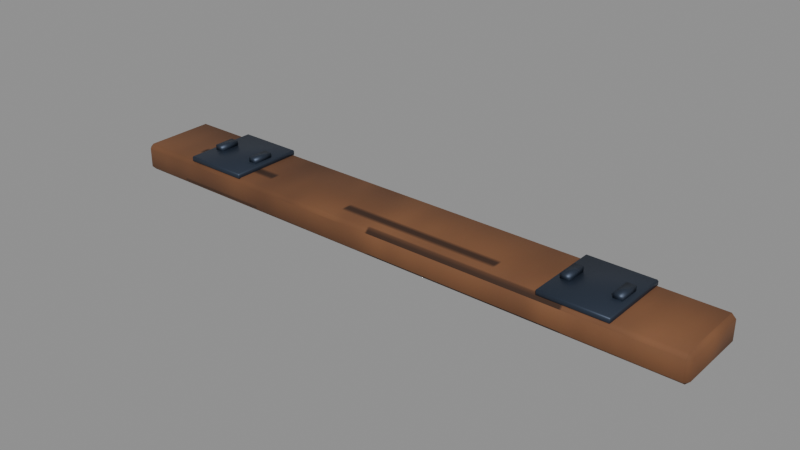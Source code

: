 # Source: traviesa.blend  (saved by Blender 4.2.68; exported with 4.5.12 LTS)
import bpy
from mathutils import Matrix  # noqa: F401  (used for matrix-valued properties, if any)

bpy.ops.wm.read_factory_settings(use_empty=True)
scene = bpy.context.scene
scene.name = 'Scene'

# ---- images (referenced by path relative to the original .blend; pixels are not part of the script)
import os
ASSET_DIR = os.environ.get("B2B_ASSET_DIR", "")  # directory of the original .blend (textures are referenced by path, not embedded)
HERE = os.path.dirname(os.path.abspath(__file__))  # packed textures are extracted next to this script under _unpacked/

def load_image(name, relpath, width, height, colorspace="sRGB"):
    """Load a texture the original file referenced (path relative to the .blend, or extracted next to this script)."""
    p = next((c for c in (os.path.join(HERE, relpath), os.path.join(ASSET_DIR, relpath)) if relpath and os.path.exists(c)), "")
    if p:
        img = bpy.data.images.load(p, check_existing=True)
        img.name = name
    else:  # same state as the original file: an image datablock whose file is absent (Cycles renders it pink)
        img = bpy.data.images.new(name, width, height)
        img.source = "FILE"
        img.filepath = "//" + (relpath or name)
    img.colorspace_settings.name = colorspace
    return img
img_traviesa_albedo_png = load_image('traviesa_albedo.png', '_unpacked/traviesa_albedo.00742ae5.png', 256, 128, 'sRGB')
img_traviesa_normal_png = load_image('traviesa_normal.png', '_unpacked/traviesa_normal.badc28a8.png', 256, 128, 'Non-Color')

# ---- materials (node trees are filled in below, after node groups)
mat_traviesa_madera = bpy.data.materials.new('Traviesa_Madera')
mat_traviesa_madera.diffuse_color = (1.0, 1.0, 1.0, 1.0)
mat_traviesa_placa = bpy.data.materials.new('Traviesa_Placa')
mat_traviesa_placa.diffuse_color = (0.0382, 0.05286, 0.08228, 1.0)

# ---- material node trees
mat_traviesa_madera.use_nodes = True; mat_traviesa_madera.node_tree.nodes.clear()
_N = mat_traviesa_madera.node_tree.nodes; _L = mat_traviesa_madera.node_tree.links
n0 = _N.new('ShaderNodeBsdfPrincipled'); n0.name = 'Principled BSDF'; n0.location = (10, 300)
n0.inputs[1].default_value = 0.02
n0.inputs[2].default_value = 0.86
n1 = _N.new('ShaderNodeOutputMaterial'); n1.name = 'Material Output'; n1.location = (300, 300)
n2 = _N.new('ShaderNodeTexImage'); n2.name = 'Image Texture'; n2.location = (-360, 280)
n2.image = img_traviesa_albedo_png
n3 = _N.new('ShaderNodeTexImage'); n3.name = 'Image Texture.001'; n3.location = (-580, -140)
n3.image = img_traviesa_normal_png
n4 = _N.new('ShaderNodeNormalMap'); n4.name = 'Normal Map'; n4.location = (-260, -140)
n4.inputs[0].default_value = 0.85
_L.new(n0.outputs[0], n1.inputs[0])
_L.new(n2.outputs[0], n0.inputs[0])
_L.new(n3.outputs[0], n4.inputs[1])
_L.new(n4.outputs[0], n0.inputs[5])
n1.is_active_output = True
mat_traviesa_placa.use_nodes = True; mat_traviesa_placa.node_tree.nodes.clear()
_N = mat_traviesa_placa.node_tree.nodes; _L = mat_traviesa_placa.node_tree.links
n0 = _N.new('ShaderNodeBsdfPrincipled'); n0.name = 'Principled BSDF'; n0.location = (10, 300)
n0.inputs[0].default_value = (0.0382, 0.05286, 0.08228, 1.0)
n0.inputs[1].default_value = 0.65
n0.inputs[2].default_value = 0.48
n1 = _N.new('ShaderNodeOutputMaterial'); n1.name = 'Material Output'; n1.location = (300, 300)
_L.new(n0.outputs[0], n1.inputs[0])
n1.is_active_output = True

# ---- meshes
me_traviesa_madero = bpy.data.meshes.new('Traviesa_Madero')
me_traviesa_madero.from_pydata([(-1.065, -0.125, 0.0), (-1.065, -0.14, 0.015), (-1.08, -0.125, 0.015), (-1.065, -0.14, 0.085), (-1.065, -0.125, 0.1), (-1.08, -0.125, 0.085), (-1.065, 0.125, 0.0), (-1.08, 0.125, 0.015), (-1.065, 0.14, 0.015), (-1.065, 0.125, 0.1), (-1.065, 0.14, 0.085), (-1.08, 0.125, 0.085), (1.065, -0.125, 0.0), (1.08, -0.125, 0.015), (1.065, -0.14, 0.015), (1.065, -0.125, 0.1), (1.065, -0.14, 0.085), (1.08, -0.125, 0.085), (1.065, 0.125, 0.0), (1.065, 0.14, 0.015), (1.08, 0.125, 0.015), (1.065, 0.125, 0.1), (1.08, 0.125, 0.085), (1.065, 0.14, 0.085), (-0.836, -0.131, 0.096), (-0.836, -0.135, 0.1), (-0.84, -0.131, 0.1), (-0.836, -0.135, 0.112), (-0.836, -0.131, 0.116), (-0.84, -0.131, 0.112), (-0.836, 0.131, 0.096), (-0.84, 0.131, 0.1), (-0.836, 0.135, 0.1), (-0.836, 0.131, 0.116), (-0.836, 0.135, 0.112), (-0.84, 0.131, 0.112), (-0.604, -0.131, 0.096), (-0.6, -0.131, 0.1), (-0.604, -0.135, 0.1), (-0.604, -0.131, 0.116), (-0.604, -0.135, 0.112), (-0.6, -0.131, 0.112), (-0.604, 0.131, 0.096), (-0.604, 0.135, 0.1), (-0.6, 0.131, 0.1), (-0.604, 0.131, 0.116), (-0.6, 0.131, 0.112), (-0.604, 0.135, 0.112), (-0.821, -0.0375, 0.111), (-0.821, -0.0375, 0.133), (-0.821, 0.0375, 0.111), (-0.821, 0.0375, 0.133), (-0.789, -0.0375, 0.111), (-0.789, -0.0375, 0.133), (-0.789, 0.0375, 0.111), (-0.789, 0.0375, 0.133), (-0.651, -0.0375, 0.111), (-0.651, -0.0375, 0.133), (-0.651, 0.0375, 0.111), (-0.651, 0.0375, 0.133), (-0.619, -0.0375, 0.111), (-0.619, -0.0375, 0.133), (-0.619, 0.0375, 0.111), (-0.619, 0.0375, 0.133), (0.604, -0.131, 0.096), (0.604, -0.135, 0.1), (0.6, -0.131, 0.1), (0.604, -0.135, 0.112), (0.604, -0.131, 0.116), (0.6, -0.131, 0.112), (0.604, 0.131, 0.096), (0.6, 0.131, 0.1), (0.604, 0.135, 0.1), (0.604, 0.131, 0.116), (0.604, 0.135, 0.112), (0.6, 0.131, 0.112), (0.836, -0.131, 0.096), (0.84, -0.131, 0.1), (0.836, -0.135, 0.1), (0.836, -0.131, 0.116), (0.836, -0.135, 0.112), (0.84, -0.131, 0.112), (0.836, 0.131, 0.096), (0.836, 0.135, 0.1), (0.84, 0.131, 0.1), (0.836, 0.131, 0.116), (0.84, 0.131, 0.112), (0.836, 0.135, 0.112), (0.619, -0.0375, 0.111), (0.619, -0.0375, 0.133), (0.619, 0.0375, 0.111), (0.619, 0.0375, 0.133), (0.651, -0.0375, 0.111), (0.651, -0.0375, 0.133), (0.651, 0.0375, 0.111), (0.651, 0.0375, 0.133), (0.789, -0.0375, 0.111), (0.789, -0.0375, 0.133), (0.789, 0.0375, 0.111), (0.789, 0.0375, 0.133), (0.821, -0.0375, 0.111), (0.821, -0.0375, 0.133), (0.821, 0.0375, 0.111), (0.821, 0.0375, 0.133)], [], [(14, 16, 3, 1), (20, 22, 17, 13), (21, 9, 4, 15), (2, 5, 11, 7), (8, 10, 23, 19), (0, 1, 2), (3, 4, 5), (6, 7, 8), (9, 10, 11), (12, 13, 14), (15, 16, 17), (18, 19, 20), (21, 22, 23), (6, 0, 2, 7), (1, 3, 5, 2), (4, 9, 11, 5), (10, 8, 7, 11), (18, 6, 8, 19), (9, 21, 23, 10), (22, 20, 19, 23), (12, 18, 20, 13), (21, 15, 17, 22), (16, 14, 13, 17), (0, 12, 14, 1), (15, 4, 3, 16), (6, 18, 12, 0), (38, 40, 27, 25), (44, 46, 41, 37), (45, 33, 28, 39), (26, 29, 35, 31), (32, 34, 47, 43), (24, 25, 26), (27, 28, 29), (30, 31, 32), (33, 34, 35), (36, 37, 38), (39, 40, 41), (42, 43, 44), (45, 46, 47), (30, 24, 26, 31), (25, 27, 29, 26), (28, 33, 35, 29), (34, 32, 31, 35), (42, 30, 32, 43), (33, 45, 47, 34), (46, 44, 43, 47), (36, 42, 44, 37), (45, 39, 41, 46), (40, 38, 37, 41), (24, 36, 38, 25), (39, 28, 27, 40), (30, 42, 36, 24), (48, 49, 51, 50), (50, 51, 55, 54), (54, 55, 53, 52), (52, 53, 49, 48), (50, 54, 52, 48), (55, 51, 49, 53), (56, 57, 59, 58), (58, 59, 63, 62), (62, 63, 61, 60), (60, 61, 57, 56), (58, 62, 60, 56), (63, 59, 57, 61), (78, 80, 67, 65), (84, 86, 81, 77), (85, 73, 68, 79), (66, 69, 75, 71), (72, 74, 87, 83), (64, 65, 66), (67, 68, 69), (70, 71, 72), (73, 74, 75), (76, 77, 78), (79, 80, 81), (82, 83, 84), (85, 86, 87), (70, 64, 66, 71), (65, 67, 69, 66), (68, 73, 75, 69), (74, 72, 71, 75), (82, 70, 72, 83), (73, 85, 87, 74), (86, 84, 83, 87), (76, 82, 84, 77), (85, 79, 81, 86), (80, 78, 77, 81), (64, 76, 78, 65), (79, 68, 67, 80), (70, 82, 76, 64), (88, 89, 91, 90), (90, 91, 95, 94), (94, 95, 93, 92), (92, 93, 89, 88), (90, 94, 92, 88), (95, 91, 89, 93), (96, 97, 99, 98), (98, 99, 103, 102), (102, 103, 101, 100), (100, 101, 97, 96), (98, 102, 100, 96), (103, 99, 97, 101)])
me_traviesa_madero.polygons.foreach_set('use_smooth', [True] * 102)
me_traviesa_madero.polygons.foreach_set('material_index', [0, 0, 0, 0, 0, 0, 0, 0, 0, 0, 0, 0, 0, 0, 0, 0, 0, 0, 0, 0, 0, 0, 0, 0, 0, 0, 1, 1, 1, 1, 1, 1, 1, 1, 1, 1, 1, 1, 1, 1, 1, 1, 1, 1, 1, 1, 1, 1, 1, 1, 1, 1, 1, 1, 1, 1, 1, 1, 1, 1, 1, 1, 1, 1, 1, 1, 1, 1, 1, 1, 1, 1, 1, 1, 1, 1, 1, 1, 1, 1, 1, 1, 1, 1, 1, 1, 1, 1, 1, 1, 1, 1, 1, 1, 1, 1, 1, 1, 1, 1, 1, 1])
_k = set([(0, 1), (0, 2), (0, 6), (0, 12), (1, 2), (1, 3), (1, 14), (2, 5), (2, 7), (3, 4), (3, 5), (3, 16), (4, 5), (4, 9), (4, 15), (5, 11), (6, 7), (6, 8), (6, 18), (7, 8), (7, 11), (8, 10), (8, 19), (9, 10), (9, 11), (9, 21), (10, 11), (10, 23), (12, 13), (12, 14), (12, 18), (13, 14), (13, 17), (13, 20), (14, 16), (15, 16), (15, 17), (15, 21), (16, 17), (17, 22), (18, 19), (18, 20), (19, 20), (19, 23), (20, 22), (21, 22), (21, 23), (22, 23), (24, 25), (24, 26), (24, 30), (24, 36), (25, 26), (25, 27), (25, 38), (26, 29), (26, 31), (27, 28), (27, 29), (27, 40), (28, 29), (28, 33), (28, 39), (29, 35), (30, 31), (30, 32), (30, 42), (31, 32), (31, 35), (32, 34), (32, 43), (33, 34), (33, 35), (33, 45), (34, 35), (34, 47), (36, 37), (36, 38), (36, 42), (37, 38), (37, 41), (37, 44), (38, 40), (39, 40), (39, 41), (39, 45), (40, 41), (41, 46), (42, 43), (42, 44), (43, 44), (43, 47), (44, 46), (45, 46), (45, 47), (46, 47), (48, 49), (48, 50), (48, 52), (49, 51), (49, 53), (50, 51), (50, 54), (51, 55), (52, 53), (52, 54), (53, 55), (54, 55), (56, 57), (56, 58), (56, 60), (57, 59), (57, 61), (58, 59), (58, 62), (59, 63), (60, 61), (60, 62), (61, 63), (62, 63), (64, 65), (64, 66), (64, 70), (64, 76), (65, 66), (65, 67), (65, 78), (66, 69), (66, 71), (67, 68), (67, 69), (67, 80), (68, 69), (68, 73), (68, 79), (69, 75), (70, 71), (70, 72), (70, 82), (71, 72), (71, 75), (72, 74), (72, 83), (73, 74), (73, 75), (73, 85), (74, 75), (74, 87), (76, 77), (76, 78), (76, 82), (77, 78), (77, 81), (77, 84), (78, 80), (79, 80), (79, 81), (79, 85), (80, 81), (81, 86), (82, 83), (82, 84), (83, 84), (83, 87), (84, 86), (85, 86), (85, 87), (86, 87), (88, 89), (88, 90), (88, 92), (89, 91), (89, 93), (90, 91), (90, 94), (91, 95), (92, 93), (92, 94), (93, 95), (94, 95), (96, 97), (96, 98), (96, 100), (97, 99), (97, 101), (98, 99), (98, 102), (99, 103), (100, 101), (100, 102), (101, 103), (102, 103)])
me_traviesa_madero.attributes.new('sharp_edge', 'BOOLEAN', 'EDGE').data.foreach_set('value', [ (min(e.vertices), max(e.vertices)) in _k for e in me_traviesa_madero.edges])
_uv = me_traviesa_madero.uv_layers.new(name='Float2')
_uv.uv.foreach_set('vector', [1.033, 0.4825, 1.033, 0.5175, -0.0325, 0.5175, -0.0325, 0.4825, 0.5625, 0.4825, 0.5625, 0.5175, 0.4375, 0.5175, 0.4375, 0.4825, 1.033, 0.5625, -0.0325, 0.5625, -0.0325, 0.4375, 1.033, 0.4375, 0.4375, 0.4825, 0.4375, 0.5175, 0.5625, 0.5175, 0.5625, 0.4825, -0.0325, 0.4825, -0.0325, 0.5175, 1.033, 0.5175, 1.033, 0.4825, 0.4375, 0.475, 0.43, 0.4825, 0.4375, 0.4825, 0.43, 0.5175, 0.4375, 0.525, 0.4375, 0.5175, 0.5625, 0.475, 0.5625, 0.4825, 0.57, 0.4825, 0.5625, 0.525, 0.57, 0.5175, 0.5625, 0.5175, 0.4375, 0.475, 0.4375, 0.4825, 0.43, 0.4825, 0.4375, 0.525, 0.43, 0.5175, 0.4375, 0.5175, 0.5625, 0.475, 0.57, 0.4825, 0.5625, 0.4825, 0.5625, 0.525, 0.5625, 0.5175, 0.57, 0.5175, 0.5625, 0.475, 0.4375, 0.475, 0.4375, 0.4825, 0.5625, 0.4825, 0.43, 0.4825, 0.43, 0.5175, 0.4375, 0.5175, 0.4375, 0.4825, 0.4375, 0.525, 0.5625, 0.525, 0.5625, 0.5175, 0.4375, 0.5175, 0.57, 0.5175, 0.57, 0.4825, 0.5625, 0.4825, 0.5625, 0.5175, 1.033, 0.5625, -0.0325, 0.5625, -0.0325, 0.57, 1.033, 0.57, -0.0325, 0.5625, 1.033, 0.5625, 1.033, 0.57, -0.0325, 0.57, 0.5625, 0.5175, 0.5625, 0.4825, 0.57, 0.4825, 0.57, 0.5175, 0.4375, 0.475, 0.5625, 0.475, 0.5625, 0.4825, 0.4375, 0.4825, 0.5625, 0.525, 0.4375, 0.525, 0.4375, 0.5175, 0.5625, 0.5175, 0.43, 0.5175, 0.43, 0.4825, 0.4375, 0.4825, 0.4375, 0.5175, -0.0325, 0.4375, 1.033, 0.4375, 1.033, 0.43, -0.0325, 0.43, 1.033, 0.4375, -0.0325, 0.4375, -0.0325, 0.43, 1.033, 0.43, -0.0325, 0.5625, 1.033, 0.5625, 1.033, 0.4375, -0.0325, 0.4375, 0.558, 0.497, 0.558, 0.503, 0.442, 0.503, 0.442, 0.497, 0.5655, 0.497, 0.5655, 0.503, 0.4345, 0.503, 0.4345, 0.497, 0.558, 0.5655, 0.442, 0.5655, 0.442, 0.4345, 0.558, 0.4345, 0.4345, 0.497, 0.4345, 0.503, 0.5655, 0.503, 0.5655, 0.497, 0.442, 0.497, 0.442, 0.503, 0.558, 0.503, 0.558, 0.497, 0.442, 0.495, 0.442, 0.497, 0.44, 0.497, 0.442, 0.503, 0.442, 0.505, 0.44, 0.503, 0.442, 0.495, 0.44, 0.497, 0.442, 0.497, 0.442, 0.505, 0.442, 0.503, 0.44, 0.503, 0.558, 0.495, 0.56, 0.497, 0.558, 0.497, 0.558, 0.505, 0.558, 0.503, 0.56, 0.503, 0.558, 0.495, 0.558, 0.497, 0.56, 0.497, 0.558, 0.505, 0.56, 0.503, 0.558, 0.503, 0.442, 0.5655, 0.442, 0.4345, 0.44, 0.4345, 0.44, 0.5655, 0.442, 0.497, 0.442, 0.503, 0.44, 0.503, 0.44, 0.497, 0.442, 0.4345, 0.442, 0.5655, 0.44, 0.5655, 0.44, 0.4345, 0.442, 0.503, 0.442, 0.497, 0.44, 0.497, 0.44, 0.503, 0.558, 0.495, 0.442, 0.495, 0.442, 0.497, 0.558, 0.497, 0.442, 0.505, 0.558, 0.505, 0.558, 0.503, 0.442, 0.503, 0.56, 0.503, 0.56, 0.497, 0.558, 0.497, 0.558, 0.503, 0.558, 0.4345, 0.558, 0.5655, 0.56, 0.5655, 0.56, 0.4345, 0.558, 0.5655, 0.558, 0.4345, 0.56, 0.4345, 0.56, 0.5655, 0.558, 0.503, 0.558, 0.497, 0.56, 0.497, 0.56, 0.503, 0.442, 0.495, 0.558, 0.495, 0.558, 0.497, 0.442, 0.497, 0.558, 0.505, 0.442, 0.505, 0.442, 0.503, 0.558, 0.503, 0.442, 0.5655, 0.558, 0.5655, 0.558, 0.4345, 0.442, 0.4345, 0.4812, 0.4945, 0.4812, 0.5055, 0.5188, 0.5055, 0.5188, 0.4945, 0.492, 0.4945, 0.492, 0.5055, 0.508, 0.5055, 0.508, 0.4945, 0.5188, 0.4945, 0.5188, 0.5055, 0.4812, 0.5055, 0.4812, 0.4945, 0.508, 0.4945, 0.508, 0.5055, 0.492, 0.5055, 0.492, 0.4945, 0.492, 0.5188, 0.508, 0.5188, 0.508, 0.4812, 0.492, 0.4812, 0.508, 0.5188, 0.492, 0.5188, 0.492, 0.4812, 0.508, 0.4812, 0.4812, 0.4945, 0.4812, 0.5055, 0.5188, 0.5055, 0.5188, 0.4945, 0.492, 0.4945, 0.492, 0.5055, 0.508, 0.5055, 0.508, 0.4945, 0.5188, 0.4945, 0.5188, 0.5055, 0.4812, 0.5055, 0.4812, 0.4945, 0.508, 0.4945, 0.508, 0.5055, 0.492, 0.5055, 0.492, 0.4945, 0.492, 0.5188, 0.508, 0.5188, 0.508, 0.4812, 0.492, 0.4812, 0.508, 0.5188, 0.492, 0.5188, 0.492, 0.4812, 0.508, 0.4812, 0.558, 0.497, 0.558, 0.503, 0.442, 0.503, 0.442, 0.497, 0.5655, 0.497, 0.5655, 0.503, 0.4345, 0.503, 0.4345, 0.497, 0.558, 0.5655, 0.442, 0.5655, 0.442, 0.4345, 0.558, 0.4345, 0.4345, 0.497, 0.4345, 0.503, 0.5655, 0.503, 0.5655, 0.497, 0.442, 0.497, 0.442, 0.503, 0.558, 0.503, 0.558, 0.497, 0.442, 0.495, 0.442, 0.497, 0.44, 0.497, 0.442, 0.503, 0.442, 0.505, 0.44, 0.503, 0.442, 0.495, 0.44, 0.497, 0.442, 0.497, 0.442, 0.505, 0.442, 0.503, 0.44, 0.503, 0.558, 0.495, 0.56, 0.497, 0.558, 0.497, 0.558, 0.505, 0.558, 0.503, 0.56, 0.503, 0.558, 0.495, 0.558, 0.497, 0.56, 0.497, 0.558, 0.505, 0.56, 0.503, 0.558, 0.503, 0.442, 0.5655, 0.442, 0.4345, 0.44, 0.4345, 0.44, 0.5655, 0.442, 0.497, 0.442, 0.503, 0.44, 0.503, 0.44, 0.497, 0.442, 0.4345, 0.442, 0.5655, 0.44, 0.5655, 0.44, 0.4345, 0.442, 0.503, 0.442, 0.497, 0.44, 0.497, 0.44, 0.503, 0.558, 0.495, 0.442, 0.495, 0.442, 0.497, 0.558, 0.497, 0.442, 0.505, 0.558, 0.505, 0.558, 0.503, 0.442, 0.503, 0.56, 0.503, 0.56, 0.497, 0.558, 0.497, 0.558, 0.503, 0.558, 0.4345, 0.558, 0.5655, 0.56, 0.5655, 0.56, 0.4345, 0.558, 0.5655, 0.558, 0.4345, 0.56, 0.4345, 0.56, 0.5655, 0.558, 0.503, 0.558, 0.497, 0.56, 0.497, 0.56, 0.503, 0.442, 0.495, 0.558, 0.495, 0.558, 0.497, 0.442, 0.497, 0.558, 0.505, 0.442, 0.505, 0.442, 0.503, 0.558, 0.503, 0.442, 0.5655, 0.558, 0.5655, 0.558, 0.4345, 0.442, 0.4345, 0.4812, 0.4945, 0.4812, 0.5055, 0.5188, 0.5055, 0.5188, 0.4945, 0.492, 0.4945, 0.492, 0.5055, 0.508, 0.5055, 0.508, 0.4945, 0.5188, 0.4945, 0.5188, 0.5055, 0.4812, 0.5055, 0.4812, 0.4945, 0.508, 0.4945, 0.508, 0.5055, 0.492, 0.5055, 0.492, 0.4945, 0.492, 0.5188, 0.508, 0.5188, 0.508, 0.4812, 0.492, 0.4812, 0.508, 0.5188, 0.492, 0.5188, 0.492, 0.4812, 0.508, 0.4812, 0.4812, 0.4945, 0.4812, 0.5055, 0.5188, 0.5055, 0.5188, 0.4945, 0.492, 0.4945, 0.492, 0.5055, 0.508, 0.5055, 0.508, 0.4945, 0.5188, 0.4945, 0.5188, 0.5055, 0.4812, 0.5055, 0.4812, 0.4945, 0.508, 0.4945, 0.508, 0.5055, 0.492, 0.5055, 0.492, 0.4945, 0.492, 0.5188, 0.508, 0.5188, 0.508, 0.4812, 0.492, 0.4812, 0.508, 0.5188, 0.492, 0.5188, 0.492, 0.4812, 0.508, 0.4812])
me_traviesa_madero.materials.append(mat_traviesa_madera)
me_traviesa_madero.materials.append(mat_traviesa_placa)
me_traviesa_madero.update()

# ---- objects
ob_traviesa = bpy.data.objects.new('Traviesa', me_traviesa_madero)

# ---- transforms, parenting, visibility, modifiers, constraints
ob_traviesa.location = (0.0, 0.0, 0.0)

# ---- collection membership
scene.collection.objects.link(ob_traviesa)

# ---- scene / render settings (as saved in the file)
scene.frame_start = 1; scene.frame_end = 250; scene.frame_set(1)
scene.render.engine = 'BLENDER_EEVEE_NEXT'
bpy.context.view_layer.update()

# ---- added for rendering (the .blend has no active camera and no usable light): camera, sun + grey world if the file has none
cam_auto = bpy.data.cameras.new('AutoCamera')
cam_auto.lens = 50.0
cam_auto.sensor_width = 36.0
cam_auto.clip_end = 1000.0
ob_auto_camera = bpy.data.objects.new('AutoCamera', cam_auto)
scene.collection.objects.link(ob_auto_camera)
ob_auto_camera.location = (2.01896, -2.42275, 1.68167)
ob_auto_camera.rotation_euler = (1.09748, -7.21219e-08, 0.694738)
scene.camera = ob_auto_camera
light_auto_sun = bpy.data.lights.new('AutoSun', 'SUN')
light_auto_sun.energy = 3.0
light_auto_sun.angle = 0.0523599
ob_auto_sun = bpy.data.objects.new('AutoSun', light_auto_sun)
scene.collection.objects.link(ob_auto_sun)
ob_auto_sun.rotation_euler = (0.872665, 0.174533, 0.523599)
if scene.world is None:
    world_auto = bpy.data.worlds.new('AutoWorld')
    world_auto.color = (0.3, 0.3, 0.3)
    scene.world = world_auto
bpy.context.view_layer.update()
